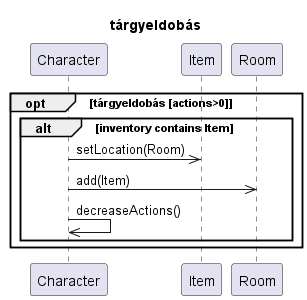

The diagram above was rendered by PlantUML. Its source (embedded in the PNG):
@startuml drop

Title tárgyeldobás

participant Character as char
participant Item as t
participant Room as sz

opt tárgyeldobás [actions>0]
    alt inventory contains Item
        char->>t : setLocation(Room)
        char->>sz : add(Item)
        char->>char : decreaseActions()
    end
end

@enduml